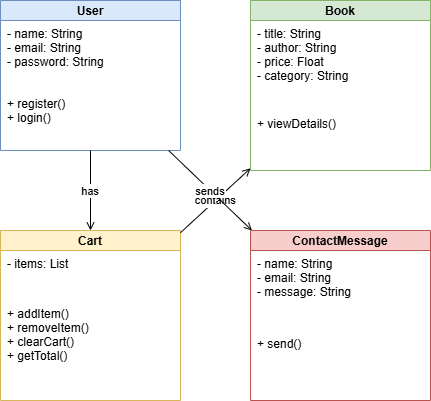

The diagram above was exported from draw.io. Its source (the exported page's mxGraphModel, read from the mxfile embedded in the PNG):
<mxGraphModel dx="916" dy="605" grid="1" gridSize="10" guides="1" tooltips="1" connect="1" arrows="1" fold="1" page="1" pageScale="1" pageWidth="850" pageHeight="1100" math="0" shadow="0">
  <root>
    <mxCell id="0" />
    <mxCell id="1" parent="0" />
    <mxCell id="2" parent="1" style="swimlane;fontStyle=1;align=center;startSize=20;fillColor=#dae8fc;strokeColor=#6c8ebf;" value="User" vertex="1">
      <mxGeometry height="150" width="180" x="50" y="50" as="geometry" />
    </mxCell>
    <mxCell id="3" parent="2" style="text;align=left;verticalAlign=top;spacingLeft=5;" value="- name: String&#10;- email: String&#10;- password: String" vertex="1">
      <mxGeometry height="60" width="180" y="20" as="geometry" />
    </mxCell>
    <mxCell id="4" parent="2" style="text;align=left;verticalAlign=top;spacingLeft=5;" value="+ register()&#10;+ login()" vertex="1">
      <mxGeometry height="50" width="180" y="90" as="geometry" />
    </mxCell>
    <mxCell id="5" parent="1" style="swimlane;fontStyle=1;align=center;startSize=20;fillColor=#d5e8d4;strokeColor=#82b366;" value="Book" vertex="1">
      <mxGeometry height="170" width="180" x="300" y="50" as="geometry" />
    </mxCell>
    <mxCell id="6" parent="5" style="text;align=left;verticalAlign=top;spacingLeft=5;" value="- title: String&#10;- author: String&#10;- price: Float&#10;- category: String" vertex="1">
      <mxGeometry height="80" width="180" y="20" as="geometry" />
    </mxCell>
    <mxCell id="7" parent="5" style="text;align=left;verticalAlign=top;spacingLeft=5;" value="+ viewDetails()" vertex="1">
      <mxGeometry height="50" width="180" y="110" as="geometry" />
    </mxCell>
    <mxCell id="8" parent="1" style="swimlane;fontStyle=1;align=center;startSize=20;fillColor=#fff2cc;strokeColor=#d6b656;" value="Cart" vertex="1">
      <mxGeometry height="170" width="180" x="50" y="280" as="geometry" />
    </mxCell>
    <mxCell id="9" parent="8" style="text;align=left;verticalAlign=top;spacingLeft=5;" value="- items: List" vertex="1">
      <mxGeometry height="40" width="180" y="20" as="geometry" />
    </mxCell>
    <mxCell id="10" parent="8" style="text;align=left;verticalAlign=top;spacingLeft=5;" value="+ addItem()&#10;+ removeItem()&#10;+ clearCart()&#10;+ getTotal()" vertex="1">
      <mxGeometry height="90" width="180" y="70" as="geometry" />
    </mxCell>
    <mxCell id="11" parent="1" style="swimlane;fontStyle=1;align=center;startSize=20;fillColor=#f8cecc;strokeColor=#b85450;" value="ContactMessage" vertex="1">
      <mxGeometry height="170" width="180" x="300" y="280" as="geometry" />
    </mxCell>
    <mxCell id="12" parent="11" style="text;align=left;verticalAlign=top;spacingLeft=5;" value="- name: String&#10;- email: String&#10;- message: String" vertex="1">
      <mxGeometry height="70" width="180" y="20" as="geometry" />
    </mxCell>
    <mxCell id="13" parent="11" style="text;align=left;verticalAlign=top;spacingLeft=5;" value="+ send()" vertex="1">
      <mxGeometry height="40" width="180" y="100" as="geometry" />
    </mxCell>
    <mxCell id="14" edge="1" parent="1" source="2" style="endArrow=open;endFill=0;" target="8" value="has">
      <mxGeometry relative="1" as="geometry" />
    </mxCell>
    <mxCell id="15" edge="1" parent="1" source="8" style="endArrow=open;endFill=0;" target="5" value="contains">
      <mxGeometry relative="1" as="geometry" />
    </mxCell>
    <mxCell id="16" edge="1" parent="1" source="2" style="endArrow=open;endFill=0;" target="11" value="sends">
      <mxGeometry relative="1" as="geometry" />
    </mxCell>
  </root>
</mxGraphModel>